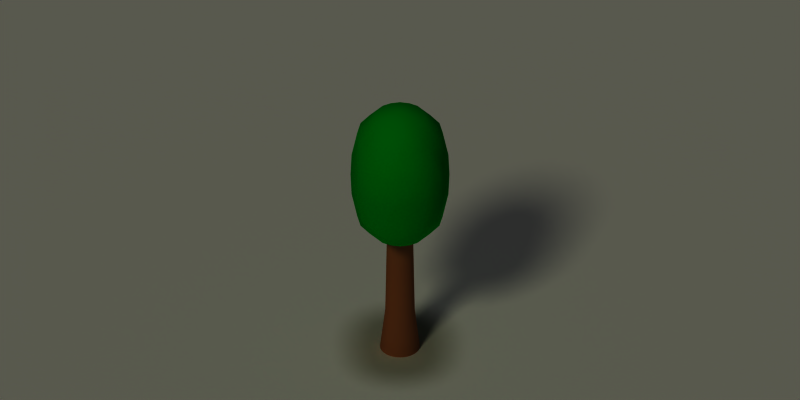 # Source: tree.blend  (saved by Blender 2.76.0; exported with 4.5.12 LTS)
import bpy
from mathutils import Matrix  # noqa: F401  (used for matrix-valued properties, if any)

bpy.ops.wm.read_factory_settings(use_empty=True)
scene = bpy.context.scene
scene.name = 'Scene'

# ---- collections
col_collection_1 = bpy.data.collections.new('Collection 1'); scene.collection.children.link(col_collection_1)
col_collection_2 = bpy.data.collections.new('Collection 2'); scene.collection.children.link(col_collection_2)
col_collection_2.hide_render = True
col_collection_2.hide_viewport = True
col_collection_3 = bpy.data.collections.new('Collection 3'); scene.collection.children.link(col_collection_3)
col_collection_3.hide_render = True
col_collection_3.hide_viewport = True
col_collection_4 = bpy.data.collections.new('Collection 4'); scene.collection.children.link(col_collection_4)

# ---- materials (node trees are filled in below, after node groups)
mat_wood = bpy.data.materials.new('Wood')
mat_wood.alpha_threshold = 0.0
mat_wood.use_transparent_shadow = False
mat_wood.diffuse_color = (0.6769, 0.3385, 0.1692, 1.0)
mat_wood.roughness = 0.5
mat_wood.specular_intensity = 0.0
mat_leaves = bpy.data.materials.new('Leaves')
mat_leaves.alpha_threshold = 0.0
mat_leaves.use_transparent_shadow = False
mat_leaves.diffuse_color = (0.0, 0.7769, 0.06815, 1.0)
mat_leaves.roughness = 0.5
mat_leaves.specular_intensity = 0.0
mat_material = bpy.data.materials.new('Material')
mat_material.alpha_threshold = 0.0
mat_material.use_transparent_shadow = False
mat_material.diffuse_color = (1.0, 1.0, 1.0, 1.0)
mat_material.roughness = 0.5
mat_material.specular_intensity = 0.0

# ---- material node trees

# ---- world
world_world = bpy.data.worlds.new('World'); scene.world = world_world
world_world.color = (0.05088, 0.05088, 0.05088)
world_world.use_sun_shadow = False
world_world.sun_shadow_jitter_overblur = 0.0
world_world.cycles.sampling_method = 'MANUAL'
world_world.cycles.sample_map_resolution = 256

# ---- cameras
cam_camera = bpy.data.cameras.new('Camera')
cam_camera.type = 'ORTHO'
cam_camera.clip_end = 100.0
cam_camera.lens = 35.0
cam_camera.sensor_width = 32.0
cam_camera.sensor_height = 18.0
cam_camera.ortho_scale = 8.0
cam_camera.dof.focus_distance = 0.0
cam_camera.dof.aperture_fstop = 128.0

# ---- lights
light_hemi = bpy.data.lights.new('Hemi', 'SUN')
light_hemi.transmission_factor = 0.0
light_hemi.angle = 0.1993
light_hemi.energy = 0.4
light_hemi.shadow_buffer_clip_start = 0.5
light_hemi.shadow_soft_size = 0.1
light_hemi.shadow_cascade_max_distance = 1000.0
light_hemi.cycles.use_multiple_importance_sampling = False
light_sun = bpy.data.lights.new('Sun', 'SUN')
light_sun.color = (1.0, 1.0, 0.75)
light_sun.transmission_factor = 0.0
light_sun.cutoff_distance = 30.0
light_sun.angle = 0.1993
light_sun.energy = 0.75
light_sun.shadow_buffer_clip_start = 1.001
light_sun.shadow_soft_size = 0.1
light_sun.shadow_cascade_max_distance = 1000.0
light_sun.cycles.use_multiple_importance_sampling = False

# ---- meshes
me_cylinder = bpy.data.meshes.new('Cylinder')
me_cylinder.from_pydata([(8.792e-08, 0.2, 0.0), (9.512e-08, 0.126, 1.6), (0.03902, 0.1962, 0.0), (0.02458, 0.1236, 1.6), (0.07654, 0.1848, 0.0), (0.04822, 0.1164, 1.6), (0.1111, 0.1663, 0.0), (0.07, 0.1048, 1.6), (0.1414, 0.1414, 0.0), (0.0891, 0.0891, 1.6), (0.1663, 0.1111, 0.0), (0.1048, 0.07, 1.6), (0.1848, 0.07654, 0.0), (0.1164, 0.04822, 1.6), (0.1962, 0.03902, 0.0), (0.1236, 0.02458, 1.6), (0.2, -8.362e-08, 0.0), (0.126, -6.509e-08, 1.6), (0.1962, -0.03902, 0.0), (0.1236, -0.02458, 1.6), (0.1848, -0.07654, 0.0), (0.1164, -0.04822, 1.6), (0.1663, -0.1111, 0.0), (0.1048, -0.07, 1.6), (0.1414, -0.1414, 0.0), (0.0891, -0.0891, 1.6), (0.1111, -0.1663, 0.0), (0.07, -0.1048, 1.6), (0.07654, -0.1848, 0.0), (0.04822, -0.1164, 1.6), (0.03902, -0.1962, 0.0), (0.02458, -0.1236, 1.6), (2.831e-08, -0.2, 0.0), (5.757e-08, -0.126, 1.6), (-0.03902, -0.1962, 0.0), (-0.02458, -0.1236, 1.6), (-0.07654, -0.1848, 0.0), (-0.04822, -0.1164, 1.6), (-0.1111, -0.1663, 0.0), (-0.07, -0.1048, 1.6), (-0.1414, -0.1414, 0.0), (-0.0891, -0.0891, 1.6), (-0.1663, -0.1111, 0.0), (-0.1048, -0.07, 1.6), (-0.1848, -0.07654, 0.0), (-0.1164, -0.04822, 1.6), (-0.1962, -0.03902, 0.0), (-0.1236, -0.02458, 1.6), (-0.2, 9.44e-08, 0.0), (-0.126, 4.707e-08, 1.6), (-0.1962, 0.03902, 0.0), (-0.1236, 0.02458, 1.6), (-0.1848, 0.07654, 0.0), (-0.1164, 0.04822, 1.6), (-0.1663, 0.1111, 0.0), (-0.1048, 0.07, 1.6), (-0.1414, 0.1414, 0.0), (-0.0891, 0.0891, 1.6), (-0.1111, 0.1663, 0.0), (-0.07, 0.1048, 1.6), (-0.07654, 0.1848, 0.0), (-0.04822, 0.1164, 1.6), (-0.03902, 0.1962, 0.0), (-0.02458, 0.1236, 1.6), (-0.2449, 5.966e-08, 2.81), (-0.4266, 5.978e-08, 2.612), (-0.4834, 5.625e-08, 2.34), (-0.4939, 5.146e-08, 2.1), (-0.4834, 5.625e-08, 1.86), (-0.4266, 5.978e-08, 1.588), (-0.2449, 5.966e-08, 1.39), (-5.089e-08, 5.966e-08, 1.332), (-0.2263, 0.09373, 2.81), (-0.3942, 0.1633, 2.612), (-0.4466, 0.185, 2.34), (-0.4834, 0.2002, 2.1), (-0.4466, 0.185, 1.86), (-0.3942, 0.1633, 1.588), (-0.2263, 0.09373, 1.39), (-0.1732, 0.1732, 2.81), (-0.3017, 0.3017, 2.612), (-0.3942, 0.3942, 2.377), (-0.4266, 0.4266, 2.1), (-0.3942, 0.3942, 1.823), (-0.3017, 0.3017, 1.588), (-0.1732, 0.1732, 1.39), (-0.09373, 0.2263, 2.81), (-0.1732, 0.4181, 2.643), (-0.2263, 0.5463, 2.394), (-0.2449, 0.5913, 2.1), (-0.2263, 0.5463, 1.806), (-0.1732, 0.4181, 1.557), (-0.09373, 0.2263, 1.39), (-3.79e-08, 0.2449, 2.81), (2.461e-10, 0.4525, 2.643), (3.839e-08, 0.5913, 2.394), (3.839e-08, 0.64, 2.1), (3.839e-08, 0.5913, 1.806), (2.461e-10, 0.4525, 1.557), (9.783e-09, 0.2449, 1.39), (-8.787e-08, -2.962e-08, 2.868), (0.09373, 0.2263, 2.81), (0.1732, 0.4181, 2.643), (0.2263, 0.5463, 2.394), (0.2449, 0.5913, 2.1), (0.2263, 0.5463, 1.806), (0.1732, 0.4181, 1.557), (0.09373, 0.2263, 1.39), (0.1732, 0.1732, 2.81), (0.3017, 0.3017, 2.612), (0.3942, 0.3942, 2.377), (0.4266, 0.4266, 2.1), (0.3942, 0.3942, 1.823), (0.3017, 0.3017, 1.588), (0.1732, 0.1732, 1.39), (0.2263, 0.09373, 2.81), (0.3942, 0.1633, 2.612), (0.4466, 0.185, 2.34), (0.4834, 0.2002, 2.1), (0.4466, 0.185, 1.86), (0.3942, 0.1633, 1.588), (0.2263, 0.09373, 1.39), (0.2449, 1.315e-08, 2.81), (0.4266, -1.01e-07, 2.612), (0.4834, -9.872e-08, 2.34), (0.4939, -1.095e-07, 2.1), (0.4834, -9.872e-08, 1.86), (0.4266, -1.01e-07, 1.588), (0.2449, -4.407e-08, 1.39), (0.2263, -0.09373, 2.81), (0.3942, -0.1633, 2.612), (0.4466, -0.185, 2.34), (0.4834, -0.2002, 2.1), (0.4466, -0.185, 1.86), (0.3942, -0.1633, 1.588), (0.2263, -0.09373, 1.39), (0.1732, -0.1732, 2.81), (0.3017, -0.3017, 2.612), (0.3942, -0.3942, 2.377), (0.4266, -0.4266, 2.1), (0.3942, -0.3942, 1.823), (0.3017, -0.3017, 1.588), (0.1732, -0.1732, 1.39), (0.09373, -0.2263, 2.81), (0.1732, -0.4181, 2.643), (0.2263, -0.5463, 2.394), (0.2449, -0.5913, 2.1), (0.2263, -0.5463, 1.806), (0.1732, -0.4181, 1.557), (0.09373, -0.2263, 1.39), (-1.142e-07, -0.2449, 2.81), (-2.668e-07, -0.4525, 2.643), (-2.859e-07, -0.5913, 2.394), (-3.431e-07, -0.64, 2.1), (-2.859e-07, -0.5913, 1.806), (-2.668e-07, -0.4525, 1.557), (-1.714e-07, -0.2449, 1.39), (-0.09373, -0.2263, 2.81), (-0.1732, -0.4181, 2.643), (-0.2263, -0.5463, 2.394), (-0.2449, -0.5913, 2.1), (-0.2263, -0.5463, 1.806), (-0.1732, -0.4181, 1.557), (-0.09373, -0.2263, 1.39), (-0.1732, -0.1732, 2.81), (-0.3017, -0.3017, 2.612), (-0.3942, -0.3942, 2.377), (-0.4266, -0.4266, 2.1), (-0.3942, -0.3942, 1.823), (-0.3017, -0.3017, 1.588), (-0.1732, -0.1732, 1.39), (-0.2263, -0.09373, 2.81), (-0.3942, -0.1633, 2.612), (-0.4466, -0.185, 2.34), (-0.4834, -0.2002, 2.1), (-0.4466, -0.185, 1.86), (-0.3942, -0.1633, 1.588), (-0.2263, -0.09373, 1.39), (9.269e-08, 0.1467, 0.4519), (0.02862, 0.1439, 0.4519), (0.05614, 0.1355, 0.4519), (0.0815, 0.122, 0.4519), (0.1037, 0.1037, 0.4519), (0.122, 0.0815, 0.4519), (0.1355, 0.05614, 0.4519), (0.1439, 0.02862, 0.4519), (0.1467, -7.036e-08, 0.4519), (0.1439, -0.02862, 0.4519), (0.1355, -0.05614, 0.4519), (0.122, -0.0815, 0.4519), (0.1037, -0.1037, 0.4519), (0.0815, -0.122, 0.4519), (0.05614, -0.1355, 0.4519), (0.02862, -0.1439, 0.4519), (4.897e-08, -0.1467, 0.4519), (-0.02862, -0.1439, 0.4519), (-0.05614, -0.1355, 0.4519), (-0.0815, -0.122, 0.4519), (-0.1037, -0.1037, 0.4519), (-0.122, -0.0815, 0.4519), (-0.1355, -0.05614, 0.4519), (-0.1439, -0.02862, 0.4519), (-0.1467, 6.021e-08, 0.4519), (-0.1439, 0.02862, 0.4519), (-0.1355, 0.05614, 0.4519), (-0.122, 0.0815, 0.4519), (-0.1037, 0.1037, 0.4519), (-0.0815, 0.122, 0.4519), (-0.05614, 0.1355, 0.4519), (-0.02862, 0.1439, 0.4519)], [], [(178, 1, 3, 179), (179, 3, 5, 180), (180, 5, 7, 181), (181, 7, 9, 182), (182, 9, 11, 183), (183, 11, 13, 184), (184, 13, 15, 185), (185, 15, 17, 186), (186, 17, 19, 187), (187, 19, 21, 188), (188, 21, 23, 189), (189, 23, 25, 190), (190, 25, 27, 191), (191, 27, 29, 192), (192, 29, 31, 193), (193, 31, 33, 194), (194, 33, 35, 195), (195, 35, 37, 196), (196, 37, 39, 197), (197, 39, 41, 198), (198, 41, 43, 199), (199, 43, 45, 200), (200, 45, 47, 201), (201, 47, 49, 202), (202, 49, 51, 203), (203, 51, 53, 204), (204, 53, 55, 205), (205, 55, 57, 206), (206, 57, 59, 207), (207, 59, 61, 208), (209, 63, 1, 178), (208, 61, 63, 209), (70, 69, 77, 78), (68, 67, 75, 76), (66, 65, 73, 74), (69, 68, 76, 77), (67, 66, 74, 75), (65, 64, 72, 73), (74, 73, 80, 81), (77, 76, 83, 84), (75, 74, 81, 82), (73, 72, 79, 80), (78, 77, 84, 85), (76, 75, 82, 83), (84, 83, 90, 91), (82, 81, 88, 89), (80, 79, 86, 87), (85, 84, 91, 92), (83, 82, 89, 90), (81, 80, 87, 88), (87, 86, 93, 94), (92, 91, 98, 99), (90, 89, 96, 97), (88, 87, 94, 95), (91, 90, 97, 98), (89, 88, 95, 96), (99, 98, 106, 107), (97, 96, 104, 105), (95, 94, 102, 103), (98, 97, 105, 106), (96, 95, 103, 104), (94, 93, 101, 102), (106, 105, 112, 113), (104, 103, 110, 111), (102, 101, 108, 109), (107, 106, 113, 114), (105, 104, 111, 112), (103, 102, 109, 110), (113, 112, 119, 120), (111, 110, 117, 118), (109, 108, 115, 116), (114, 113, 120, 121), (112, 111, 118, 119), (110, 109, 116, 117), (121, 120, 127, 128), (119, 118, 125, 126), (117, 116, 123, 124), (120, 119, 126, 127), (118, 117, 124, 125), (116, 115, 122, 123), (126, 125, 132, 133), (124, 123, 130, 131), (127, 126, 133, 134), (125, 124, 131, 132), (123, 122, 129, 130), (128, 127, 134, 135), (134, 133, 140, 141), (132, 131, 138, 139), (130, 129, 136, 137), (135, 134, 141, 142), (133, 132, 139, 140), (131, 130, 137, 138), (139, 138, 145, 146), (137, 136, 143, 144), (142, 141, 148, 149), (140, 139, 146, 147), (138, 137, 144, 145), (141, 140, 147, 148), (149, 148, 155, 156), (147, 146, 153, 154), (145, 144, 151, 152), (148, 147, 154, 155), (146, 145, 152, 153), (144, 143, 150, 151), (152, 151, 158, 159), (155, 154, 161, 162), (153, 152, 159, 160), (151, 150, 157, 158), (156, 155, 162, 163), (154, 153, 160, 161), (162, 161, 168, 169), (160, 159, 166, 167), (158, 157, 164, 165), (163, 162, 169, 170), (161, 160, 167, 168), (159, 158, 165, 166), (165, 164, 171, 172), (170, 169, 176, 177), (168, 167, 174, 175), (166, 165, 172, 173), (169, 168, 175, 176), (167, 166, 173, 174), (64, 100, 72), (71, 70, 78), (72, 100, 79), (71, 78, 85), (71, 85, 92), (79, 100, 86), (86, 100, 93), (71, 92, 99), (93, 100, 101), (71, 99, 107), (101, 100, 108), (71, 107, 114), (108, 100, 115), (71, 114, 121), (115, 100, 122), (71, 121, 128), (122, 100, 129), (71, 128, 135), (71, 135, 142), (129, 100, 136), (136, 100, 143), (71, 142, 149), (143, 100, 150), (71, 149, 156), (150, 100, 157), (71, 156, 163), (71, 163, 170), (157, 100, 164), (164, 100, 171), (71, 170, 177), (177, 176, 69, 70), (175, 174, 67, 68), (173, 172, 65, 66), (171, 100, 64), (71, 177, 70), (176, 175, 68, 69), (174, 173, 66, 67), (172, 171, 64, 65), (60, 208, 209, 62), (62, 209, 178, 0), (58, 207, 208, 60), (56, 206, 207, 58), (54, 205, 206, 56), (52, 204, 205, 54), (50, 203, 204, 52), (48, 202, 203, 50), (46, 201, 202, 48), (44, 200, 201, 46), (42, 199, 200, 44), (40, 198, 199, 42), (38, 197, 198, 40), (36, 196, 197, 38), (34, 195, 196, 36), (32, 194, 195, 34), (30, 193, 194, 32), (28, 192, 193, 30), (26, 191, 192, 28), (24, 190, 191, 26), (22, 189, 190, 24), (20, 188, 189, 22), (18, 187, 188, 20), (16, 186, 187, 18), (14, 185, 186, 16), (12, 184, 185, 14), (10, 183, 184, 12), (8, 182, 183, 10), (6, 181, 182, 8), (4, 180, 181, 6), (2, 179, 180, 4), (0, 178, 179, 2)])
me_cylinder.polygons.foreach_set('use_smooth', [1, 1, 1, 1, 1, 1, 1, 1, 1, 1, 1, 1, 1, 1, 1, 1, 1, 1, 1, 1, 1, 1, 1, 1, 0, 1, 1, 1, 1, 1, 1, 1, 1, 1, 1, 1, 1, 1, 1, 1, 1, 1, 1, 1, 1, 1, 1, 1, 1, 1, 1, 1, 1, 1, 1, 1, 1, 1, 1, 1, 1, 1, 1, 1, 1, 1, 1, 1, 1, 1, 1, 1, 1, 1, 1, 1, 1, 1, 1, 1, 1, 1, 1, 1, 1, 1, 1, 1, 1, 1, 1, 1, 1, 1, 1, 1, 1, 1, 1, 1, 1, 1, 1, 1, 1, 1, 1, 1, 1, 1, 1, 1, 1, 1, 1, 1, 1, 1, 1, 1, 1, 1, 1, 1, 1, 1, 1, 1, 1, 1, 1, 1, 1, 1, 1, 1, 1, 1, 1, 1, 1, 1, 1, 1, 1, 1, 1, 1, 1, 1, 1, 1, 1, 1, 1, 1, 1, 1, 1, 1, 1, 1, 1, 1, 1, 1, 1, 0, 1, 1, 1, 1, 1, 1, 1, 1, 1, 1, 1, 1, 1, 1, 1, 1, 1, 1, 1, 1, 1, 1, 1, 1])
me_cylinder.polygons.foreach_set('material_index', [0, 0, 0, 0, 0, 0, 0, 0, 0, 0, 0, 0, 0, 0, 0, 0, 0, 0, 0, 0, 0, 0, 0, 0, 0, 0, 0, 0, 0, 0, 0, 0, 1, 1, 1, 1, 1, 1, 1, 1, 1, 1, 1, 1, 1, 1, 1, 1, 1, 1, 1, 1, 1, 1, 1, 1, 1, 1, 1, 1, 1, 1, 1, 1, 1, 1, 1, 1, 1, 1, 1, 1, 1, 1, 1, 1, 1, 1, 1, 1, 1, 1, 1, 1, 1, 1, 1, 1, 1, 1, 1, 1, 1, 1, 1, 1, 1, 1, 1, 1, 1, 1, 1, 1, 1, 1, 1, 1, 1, 1, 1, 1, 1, 1, 1, 1, 1, 1, 1, 1, 1, 1, 1, 1, 1, 1, 1, 1, 1, 1, 1, 1, 1, 1, 1, 1, 1, 1, 1, 1, 1, 1, 1, 1, 1, 1, 1, 1, 1, 1, 1, 1, 1, 1, 1, 1, 1, 1, 1, 1, 0, 0, 0, 0, 0, 0, 0, 0, 0, 0, 0, 0, 0, 0, 0, 0, 0, 0, 0, 0, 0, 0, 0, 0, 0, 0, 0, 0, 0, 0, 0, 0])
me_cylinder.materials.append(mat_wood)
me_cylinder.materials.append(mat_leaves)
me_cylinder.use_remesh_preserve_volume = False
me_cylinder.use_remesh_preserve_attributes = False
me_cylinder.use_mirror_vertex_groups = False
me_cylinder.update()
me_circle_000 = bpy.data.meshes.new('Circle.000')
me_circle_000.from_pydata([(4.302e-08, 5.333e-08, 0.0), (4.0, 2.577e-07, 0.0), (2.0, 3.464, 0.0), (-2.0, 3.464, 0.0), (-4.0, -6.96e-07, 0.0), (-2.0, -3.464, 0.0), (2.0, -3.464, 0.0), (3.0, 1.732, 0.0), (1.0, 1.732, 0.0), (2.0, 1.555e-07, 0.0), (-2.635e-07, 3.464, 0.0), (-1.0, 1.732, 0.0), (-3.0, 1.732, 0.0), (-2.0, -3.213e-07, 0.0), (-3.0, -1.732, 0.0), (-1.0, -1.732, 0.0), (3.325e-07, -3.464, 0.0), (1.0, -1.732, 0.0), (3.0, -1.732, 0.0), (3.5, 0.866, 0.0), (0.5, 0.866, 0.0), (3.0, 2.066e-07, 0.0), (1.0, 3.464, 0.0), (-0.5, 0.866, 0.0), (-2.5, 2.598, 0.0), (-1.0, -1.34e-07, 0.0), (-3.5, -0.866, 0.0), (-0.5, -0.866, 0.0), (-1.0, -3.464, 0.0), (0.5, -0.866, 0.0), (2.5, -2.598, 0.0), (2.5, 2.598, 0.0), (1.5, 2.598, 0.0), (1.0, 1.044e-07, 0.0), (-1.0, 3.464, 0.0), (-1.5, 2.598, 0.0), (-3.5, 0.866, 0.0), (-3.0, -5.087e-07, 0.0), (-2.5, -2.598, 0.0), (-1.5, -2.598, 0.0), (1.0, -3.464, 0.0), (1.5, -2.598, 0.0), (3.5, -0.866, 0.0), (2.5, -0.866, 0.0), (1.5, -0.866, 0.0), (2.0, -1.732, 0.0), (0.5, -2.598, 0.0), (1.788e-07, -1.732, 0.0), (-0.5, -2.598, 0.0), (-2.0, -1.732, 0.0), (-1.5, -0.866, 0.0), (-2.5, -0.866, 0.0), (-2.5, 0.866, 0.0), (-1.5, 0.866, 0.0), (-2.0, 1.732, 0.0), (-0.5, 2.598, 0.0), (-1.192e-07, 1.732, 0.0), (0.5, 2.598, 0.0), (2.0, 1.732, 0.0), (1.5, 0.866, 0.0), (2.5, 0.866, 0.0)], [], [(0, 33, 20), (0, 20, 23), (0, 23, 25), (0, 25, 27), (0, 27, 29), (0, 29, 33), (9, 43, 21), (9, 44, 43), (17, 41, 45), (17, 46, 41), (17, 47, 46), (15, 39, 48), (15, 49, 39), (15, 50, 49), (13, 37, 51), (13, 52, 37), (13, 53, 52), (11, 35, 54), (11, 55, 35), (11, 56, 55), (8, 32, 57), (8, 58, 32), (8, 59, 58), (9, 21, 60), (60, 19, 7), (60, 21, 19), (21, 1, 19), (58, 60, 7), (58, 59, 60), (59, 9, 60), (32, 31, 2), (32, 58, 31), (58, 7, 31), (57, 22, 10), (57, 32, 22), (32, 2, 22), (55, 57, 10), (55, 56, 57), (56, 8, 57), (35, 34, 3), (35, 55, 34), (55, 10, 34), (54, 24, 12), (54, 35, 24), (35, 3, 24), (52, 54, 12), (52, 53, 54), (53, 11, 54), (37, 36, 4), (37, 52, 36), (52, 12, 36), (51, 26, 14), (51, 37, 26), (37, 4, 26), (49, 51, 14), (49, 50, 51), (50, 13, 51), (39, 38, 5), (39, 49, 38), (49, 14, 38), (48, 28, 16), (48, 39, 28), (39, 5, 28), (46, 48, 16), (46, 47, 48), (47, 15, 48), (41, 40, 6), (41, 46, 40), (46, 16, 40), (45, 30, 18), (45, 41, 30), (41, 6, 30), (43, 45, 18), (43, 44, 45), (44, 17, 45), (21, 42, 1), (21, 43, 42), (43, 18, 42), (33, 44, 9), (33, 29, 44), (29, 17, 44), (29, 47, 17), (29, 27, 47), (27, 15, 47), (27, 50, 15), (27, 25, 50), (25, 13, 50), (25, 53, 13), (25, 23, 53), (23, 11, 53), (23, 56, 11), (23, 20, 56), (20, 8, 56), (20, 59, 8), (20, 33, 59), (33, 9, 59)])
me_circle_000.materials.append(mat_material)
me_circle_000.use_remesh_preserve_volume = False
me_circle_000.use_remesh_preserve_attributes = False
me_circle_000.use_mirror_vertex_groups = False
me_circle_000.update()
me_circle_001 = bpy.data.meshes.new('Circle.001')
me_circle_001.from_pydata([(2.554e-08, 8.515e-09, 0.0), (1.0, 5.96e-08, 0.0), (0.5, 0.866, 0.0), (-0.5, 0.866, 0.0), (-1.0, -1.788e-07, 0.0), (-0.5, -0.866, 0.0), (0.5, -0.866, 0.0)], [], [(0, 1, 2), (0, 2, 3), (0, 3, 4), (0, 4, 5), (0, 5, 6), (0, 6, 1)])
me_circle_001.materials.append(mat_material)
me_circle_001.use_remesh_preserve_volume = False
me_circle_001.use_remesh_preserve_attributes = False
me_circle_001.use_mirror_vertex_groups = False
me_circle_001.update()
me_plane = bpy.data.meshes.new('Plane')
me_plane.from_pydata([(-1.6, -1.6, 0.0), (1.6, -1.6, 0.0), (-1.6, 1.6, 0.0), (1.6, 1.6, 0.0)], [], [(0, 1, 3, 2)])
me_plane.materials.append(mat_material)
me_plane.use_remesh_preserve_volume = False
me_plane.use_remesh_preserve_attributes = False
me_plane.use_mirror_vertex_groups = False
me_plane.update()

# ---- objects
ob_camera = bpy.data.objects.new('Camera', cam_camera)
ob_hemi = bpy.data.objects.new('Hemi', light_hemi)
ob_tree = bpy.data.objects.new('Tree', me_cylinder)
ob_sun = bpy.data.objects.new('Sun', light_sun)
ob_big_hexagon = bpy.data.objects.new('Big-Hexagon', me_circle_000)
ob_base_hexagon = bpy.data.objects.new('Base-Hexagon', me_circle_001)
ob_plane = bpy.data.objects.new('Plane', me_plane)

# ---- transforms, parenting, visibility, modifiers, constraints
ob_camera.location = (0.0, -30.0, 23.0)
ob_camera.rotation_euler = (0.9553, 0.0, 0.0)
ob_camera.lock_rotations_4d = False
ob_camera.empty_display_type = 'ARROWS'
ob_camera.color = (0.0, 0.0, 0.0, 0.0)
ob_camera.display_type = 'WIRE'
ob_camera.lineart.crease_threshold = 0.0
ob_hemi.location = (0.0, 0.0, 10.0)
ob_hemi.lineart.crease_threshold = 0.0
ob_tree.location = (0.0, 0.0, 0.0)
ob_tree.lineart.crease_threshold = 0.0
ob_sun.location = (0.0, -10.0, 10.0)
ob_sun.rotation_euler = (0.7854, 0.0, -0.5236)
ob_sun.lock_rotations_4d = False
ob_sun.empty_display_type = 'ARROWS'
ob_sun.color = (0.0, 0.0, 0.0, 0.0)
ob_sun.lineart.crease_threshold = 0.0
ob_big_hexagon.location = (0.0, 0.0, 0.0)
ob_big_hexagon.lineart.crease_threshold = 0.0
ob_base_hexagon.location = (0.0, 0.0, 0.0)
ob_base_hexagon.lineart.crease_threshold = 0.0
ob_plane.location = (0.0, 0.0, 0.0)
ob_plane.scale = (5.0, 5.0, 5.0)
ob_plane.lineart.crease_threshold = 0.0

# ---- collection membership
col_collection_1.objects.link(ob_camera)
col_collection_1.objects.link(ob_hemi)
col_collection_1.objects.link(ob_tree)
col_collection_1.objects.link(ob_sun)
col_collection_2.objects.link(ob_big_hexagon)
col_collection_3.objects.link(ob_base_hexagon)
col_collection_4.objects.link(ob_plane)

# ---- scene / render settings (as saved in the file)
scene.camera = ob_camera
scene.frame_start = 1; scene.frame_end = 250; scene.frame_set(1)
scene.render.engine = 'BLENDER_EEVEE_NEXT'
scene.render.resolution_x = 512
scene.render.resolution_y = 256
scene.render.resolution_percentage = 50
scene.render.fps = 30
scene.render.dither_intensity = 0.0
scene.render.film_transparent = True
scene.cycles.use_denoising = False
scene.cycles.samples = 10
scene.cycles.sampling_pattern = 'TABULATED_SOBOL'
scene.cycles.light_sampling_threshold = 0.0
scene.cycles.use_adaptive_sampling = False
scene.cycles.use_light_tree = False
scene.cycles.blur_glossy = 0.0
scene.cycles.pixel_filter_type = 'GAUSSIAN'
scene.cycles.sample_clamp_indirect = 0.0
scene.view_settings.view_transform = 'Raw'
bpy.context.view_layer.update()
